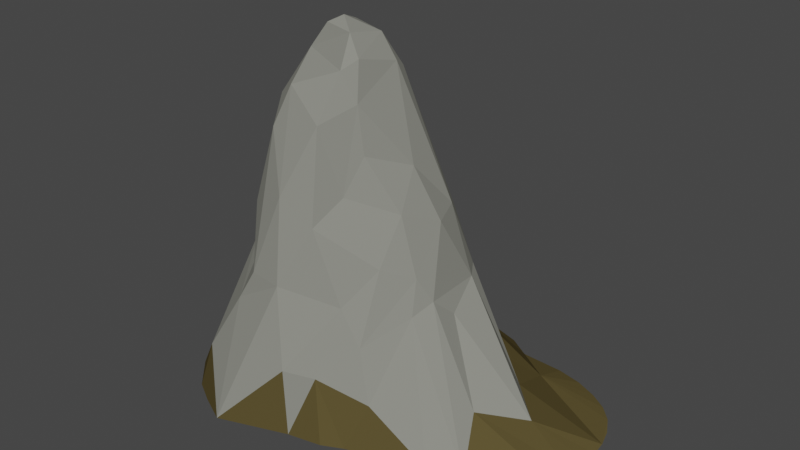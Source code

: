 # Source: Mountain_Single.blend  (saved by Blender 3.0.42; exported with 4.5.12 LTS)
import bpy
from mathutils import Matrix  # noqa: F401  (used for matrix-valued properties, if any)

bpy.ops.wm.read_factory_settings(use_empty=True)
scene = bpy.context.scene
scene.name = 'Scene'

# ---- collections
col_collection = bpy.data.collections.new('Collection'); scene.collection.children.link(col_collection)

# ---- materials (node trees are filled in below, after node groups)
mat_stone = bpy.data.materials.new('Stone')
mat_stone.alpha_threshold = 0.0
mat_stone.use_transparent_shadow = False
mat_stone.diffuse_color = (0.2444, 0.2462, 0.2155, 1.0)
mat_stone.roughness = 0.5
mat_dirt = bpy.data.materials.new('Dirt')
mat_dirt.alpha_threshold = 0.0
mat_dirt.use_transparent_shadow = False
mat_dirt.diffuse_color = (0.09462, 0.07399, 0.02894, 1.0)
mat_dirt.roughness = 0.5

# ---- material node trees

# ---- world
world_world = bpy.data.worlds.new('World'); scene.world = world_world
world_world.use_nodes = True; world_world.node_tree.nodes.clear()
_N = world_world.node_tree.nodes; _L = world_world.node_tree.links
n0 = _N.new('ShaderNodeOutputWorld'); n0.name = 'World Output'; n0.location = (300, 300)
n1 = _N.new('ShaderNodeBackground'); n1.name = 'Background'; n1.location = (10, 300)
n1.inputs[0].default_value = (0.05088, 0.05088, 0.05088, 1.0)
_L.new(n1.outputs[0], n0.inputs[0])
n0.is_active_output = True
world_world.color = (0.05088, 0.05088, 0.05088)
world_world.use_sun_shadow = False
world_world.sun_shadow_jitter_overblur = 0.0

# ---- meshes
me_cube_048 = bpy.data.meshes.new('Cube.048')
me_cube_048.from_pydata([(-0.5902, 0.2987, 0.4996), (-0.7144, 0.2423, 0.2856), (0.02126, 0.4498, -0.01954), (-0.5441, 0.008046, 1.173), (-0.3872, 0.1624, 1.129), (-0.3473, -0.1476, 1.196), (-0.07667, -0.341, 0.1362), (-0.5477, -0.26, 0.9927), (-0.6678, 0.1237, 0.7128), (-0.3608, -0.2479, 1.036), (-0.4167, 0.319, 0.478), (-0.6444, 0.08789, 0.9011), (-0.2839, 0.4532, 0.1635), (-0.6499, 0.3889, 0.1105), (-0.4708, 0.4098, 0.2662), (-0.5182, 0.295, 0.6319), (-0.4789, 0.1383, 1.153), (-0.917, 0.2609, -0.01269), (-0.7415, 0.05771, 0.5734), (-0.6174, 0.3624, 0.2341), (-0.8608, 0.3815, -0.01264), (-0.8697, -0.3749, -0.01106), (-0.6095, -0.4036, 0.3867), (-0.7919, -0.02333, 0.332), (0.5412, 0.09898, -0.01417), (0.5391, 0.149, -0.007332), (0.1744, 0.3262, 0.01551), (-0.1448, 0.4147, 0.08727), (0.05358, 0.2214, 0.1163), (-0.08772, 0.2421, 0.4335), (0.1612, -0.3318, -0.006708), (0.1959, -0.1206, 0.1159), (-0.07499, -0.09517, 0.5161), (-0.3119, 0.1216, 1.154), (-0.4468, -0.01593, 1.331), (-0.479, -0.06083, 1.311), (-0.1323, 0.1684, 0.683), (-0.154, -0.1906, 0.563), (-0.1452, -0.3047, 0.3152), (-0.2298, -0.2994, 0.4363), (-0.2574, -0.4062, 0.1991), (-0.6275, -0.2795, 0.7062), (-0.4842, 0.5163, -0.02895), (-0.5832, 0.4762, 0.07068), (-0.9552, 0.07304, -0.01406), (-0.7119, -0.2083, 0.5219), (-0.7228, -0.4532, 0.1703), (0.5347, 0.04674, -0.01368), (-0.1421, 0.3071, 0.3551), (0.4652, -0.1158, 0.002078), (-0.1831, 0.02064, 0.8594), (-0.3521, -0.4653, 0.2215), (-0.8045, 0.4419, -0.01436), (-0.3047, 0.5368, -0.0144), (-0.6236, 0.5193, -0.02043), (-0.7385, 0.4834, -0.0203), (-0.6297, -0.2731, 0.5295), (-0.04605, 0.1789, 0.4205), (-0.3325, -0.4734, -0.02778), (0.3009, 0.3842, 0.01023), (-0.05517, 0.4886, -0.00797), (0.5227, 0.2081, -0.001606), (0.4474, 0.3065, 0.01206), (-0.7777, -0.1486, 0.4047), (-0.5451, -0.3913, 0.5018), (-0.4505, -0.3422, 0.7939), (-0.6849, -0.1191, 0.7141), (-0.6405, -0.02182, 1.024), (-0.6316, 0.1943, 0.6899), (-0.6016, 0.1666, 0.9302), (-0.4044, 0.3113, 0.5416), (-0.8045, 0.1134, 0.3377), (-0.8179, 0.214, 0.2066), (-0.6425, 0.3043, 0.4206), (-0.7986, 0.3445, 0.08266), (-0.9159, -0.2615, -0.01169), (-0.4262, -0.3986, 0.4926), (-0.5755, -0.5805, -0.01309), (0.1976, 0.1475, 0.08394), (-0.122, 0.3498, 0.1442), (0.3409, 0.01113, 0.07407), (-0.03193, -0.05628, 0.4268), (-0.0005296, 0.0198, 0.3577), (0.2676, -0.2683, -0.0244), (-0.3531, 0.06054, 1.276), (-0.4638, 0.05894, 1.3), (-0.3758, -0.06823, 1.297), (-0.2939, -0.1289, 1.09), (-0.2653, -0.1322, 0.9193), (-0.3229, -0.08713, 1.224), (-0.1685, 0.2242, 0.6568), (-0.4462, 0.2599, 0.7888), (-0.5887, -0.1733, 1.077), (-0.6133, -0.004428, 1.101), (-0.541, -0.07754, 1.22), (-0.2948, 0.06674, 1.188), (-0.09301, 0.0566, 0.6669), (-0.1488, -0.08435, 0.7259), (-0.2962, -0.2034, 0.7879), (-0.05544, -0.1408, 0.3947), (-0.197, -0.4567, -0.01613), (0.3364, -0.2102, -0.03832), (-0.9478, -0.1158, -0.01233), (-0.6987, -0.5175, -0.02529), (-0.6527, 0.01013, 0.7626), (0.203, 0.4125, 0.004146), (0.4939, 0.2599, 0.008678), (-0.505, -0.2125, 1.134), (-0.1266, -0.4133, -0.02253), (0.3831, 0.3479, 0.01157), (0.5114, -0.02969, -0.009291), (-0.7778, -0.4736, -0.0197), (-0.3381, -0.3103, 0.7022), (-0.1938, 0.4993, -0.02539), (-0.5213, 0.02898, 1.274)], [], [(66, 41, 92), (92, 67, 66), (67, 104, 66), (8, 18, 104), (8, 104, 11), (69, 15, 68), (0, 73, 15), (1, 18, 8), (18, 23, 63), (83, 31, 81), (86, 94, 5), (91, 90, 70), (107, 92, 7), (96, 36, 50), (97, 50, 88), (6, 99, 38), (65, 7, 64), (41, 56, 64), (18, 66, 104), (11, 104, 67), (43, 42, 54), (43, 54, 55), (69, 11, 67), (18, 1, 71), (20, 17, 72), (66, 63, 45), (77, 76, 22), (22, 46, 77), (45, 63, 75), (51, 76, 77), (76, 112, 9), (9, 65, 76), (64, 56, 22), (46, 111, 103), (29, 78, 28), (31, 82, 81), (101, 49, 31), (49, 110, 31), (81, 82, 57), (34, 86, 84), (34, 84, 85), (87, 9, 98), (15, 69, 16), (16, 4, 15), (89, 5, 87), (92, 93, 67), (94, 114, 3), (50, 95, 87), (36, 33, 95), (97, 98, 37), (98, 112, 37), (38, 39, 40), (37, 112, 39), (40, 100, 108), (108, 6, 40), (66, 56, 41), (68, 15, 73), (1, 8, 73), (45, 46, 22), (45, 75, 21), (102, 63, 44), (22, 76, 64), (60, 27, 79), (2, 26, 105), (60, 113, 27), (31, 83, 101), (30, 83, 99), (114, 34, 85), (35, 94, 86), (89, 87, 95), (87, 5, 9), (70, 15, 91), (91, 4, 90), (92, 107, 94), (36, 95, 50), (96, 50, 97), (30, 99, 6), (64, 7, 41), (5, 107, 9), (68, 73, 8), (107, 65, 9), (12, 10, 48), (8, 11, 69), (69, 68, 8), (12, 42, 14), (48, 10, 90), (43, 14, 42), (14, 43, 19), (13, 19, 43), (43, 52, 13), (14, 19, 73), (67, 93, 69), (14, 73, 0), (16, 69, 93), (93, 3, 16), (72, 71, 1), (70, 0, 15), (14, 0, 70), (18, 71, 23), (72, 1, 74), (52, 74, 13), (52, 20, 74), (111, 46, 21), (56, 66, 45), (18, 63, 66), (75, 63, 102), (23, 44, 63), (76, 65, 64), (24, 80, 47), (77, 46, 103), (78, 25, 26), (62, 26, 106), (59, 105, 26), (79, 27, 12), (2, 60, 79), (79, 26, 2), (79, 48, 28), (48, 29, 28), (79, 12, 48), (48, 90, 29), (31, 110, 80), (57, 96, 81), (57, 82, 80), (81, 32, 99), (32, 81, 96), (95, 33, 84), (85, 4, 16), (114, 85, 3), (35, 34, 114), (89, 86, 5), (87, 98, 88), (4, 91, 15), (9, 112, 98), (88, 50, 87), (90, 10, 70), (92, 94, 93), (93, 94, 3), (33, 90, 4), (96, 97, 32), (98, 97, 88), (36, 57, 29), (37, 32, 97), (39, 38, 37), (58, 51, 77), (112, 76, 39), (58, 40, 51), (6, 108, 30), (40, 58, 100), (40, 6, 38), (27, 113, 53, 12), (65, 107, 7), (110, 47, 80), (99, 83, 81), (80, 82, 31), (16, 3, 85), (94, 107, 5), (36, 90, 33), (36, 96, 57), (17, 44, 71, 72), (92, 41, 7), (10, 12, 14), (53, 42, 12), (52, 43, 55), (10, 14, 70), (23, 71, 44), (25, 78, 80, 24), (73, 19, 1), (74, 20, 72), (13, 1, 19), (74, 1, 13), (46, 45, 21), (56, 45, 22), (25, 61, 106, 26), (26, 62, 109, 59), (28, 78, 26, 79), (57, 80, 78, 29), (84, 33, 4, 85), (84, 86, 89, 95), (86, 34, 35), (114, 94, 35), (38, 99, 32, 37), (36, 29, 90), (39, 76, 51, 40)])
me_cube_048.polygons.foreach_set('material_index', [0, 0, 0, 0, 0, 0, 0, 0, 0, 0, 0, 0, 0, 0, 0, 0, 0, 0, 0, 0, 1, 1, 0, 0, 1, 0, 0, 0, 0, 0, 0, 0, 0, 1, 0, 0, 1, 1, 0, 0, 0, 0, 0, 0, 0, 0, 0, 0, 0, 0, 0, 0, 0, 1, 1, 0, 0, 0, 0, 0, 0, 0, 1, 1, 1, 1, 0, 0, 0, 0, 0, 0, 0, 0, 0, 0, 0, 0, 0, 0, 0, 0, 0, 0, 0, 0, 1, 0, 0, 1, 0, 0, 0, 0, 0, 0, 0, 0, 0, 0, 1, 1, 1, 0, 0, 0, 0, 0, 1, 1, 1, 1, 1, 0, 1, 1, 0, 0, 0, 0, 1, 0, 0, 0, 0, 0, 0, 0, 0, 0, 0, 0, 0, 0, 0, 0, 0, 0, 0, 0, 0, 0, 0, 1, 0, 0, 1, 1, 0, 1, 0, 1, 0, 0, 0, 0, 0, 0, 0, 0, 0, 1, 1, 0, 0, 1, 0, 1, 0, 0, 0, 0, 1, 1, 1, 0, 0, 0, 0, 0, 0, 0, 0])
me_cube_048.materials.append(mat_stone)
me_cube_048.materials.append(mat_dirt)
me_cube_048.use_remesh_preserve_volume = False
me_cube_048.use_remesh_preserve_attributes = False
me_cube_048.use_mirror_vertex_groups = False
me_cube_048.update()

# ---- objects
ob_mountain_single = bpy.data.objects.new('Mountain_Single', me_cube_048)

# ---- transforms, parenting, visibility, modifiers, constraints
ob_mountain_single.location = (0.0, 0.0, 0.0)
ob_mountain_single.lineart.crease_threshold = 0.0

# ---- collection membership
col_collection.objects.link(ob_mountain_single)

# ---- scene / render settings (as saved in the file)
scene.frame_start = 1; scene.frame_end = 250; scene.frame_set(1)
scene.render.engine = 'BLENDER_EEVEE_NEXT'
scene.cycles.sampling_pattern = 'TABULATED_SOBOL'
scene.cycles.use_light_tree = False
scene.view_settings.view_transform = 'Filmic'
bpy.context.view_layer.update()

# ---- added for rendering (the .blend has no active camera and no usable light): camera, sun
cam_auto = bpy.data.cameras.new('AutoCamera')
cam_auto.lens = 50.0
cam_auto.sensor_width = 36.0
cam_auto.clip_end = 1000.0
ob_auto_camera = bpy.data.objects.new('AutoCamera', cam_auto)
scene.collection.objects.link(ob_auto_camera)
ob_auto_camera.location = (1.93578, -2.59318, 2.36076)
ob_auto_camera.rotation_euler = (1.09748, -7.21219e-08, 0.694738)
scene.camera = ob_auto_camera
light_auto_sun = bpy.data.lights.new('AutoSun', 'SUN')
light_auto_sun.energy = 3.0
light_auto_sun.angle = 0.0523599
ob_auto_sun = bpy.data.objects.new('AutoSun', light_auto_sun)
scene.collection.objects.link(ob_auto_sun)
ob_auto_sun.rotation_euler = (0.872665, 0.174533, 0.523599)
bpy.context.view_layer.update()
